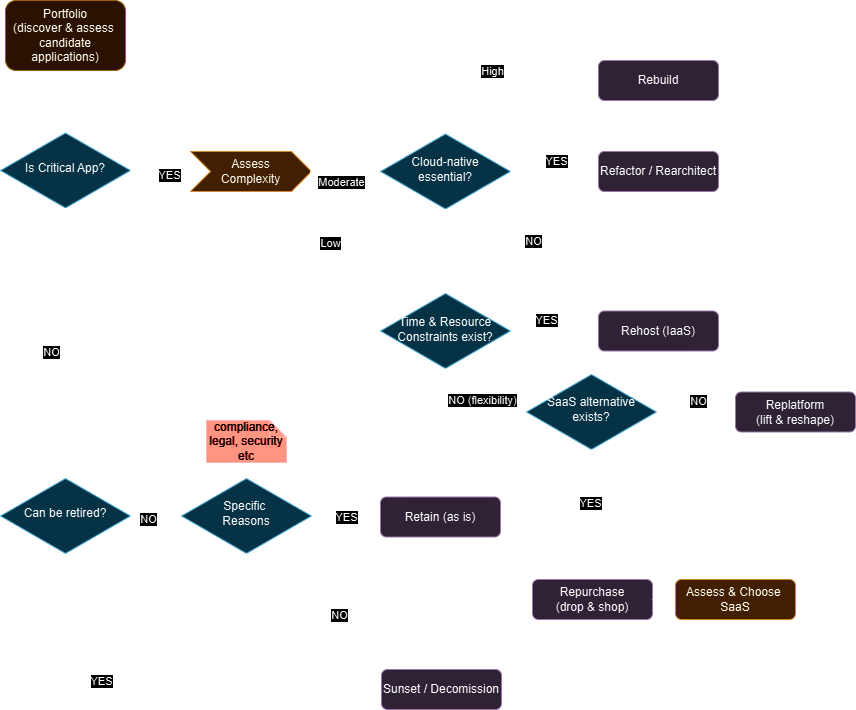

The diagram above was exported from draw.io. Its source (the exported page's mxGraphModel, read from the mxfile embedded in the PNG):
<mxGraphModel dx="2048" dy="1048" grid="1" gridSize="10" guides="1" tooltips="1" connect="1" arrows="1" fold="1" page="1" pageScale="1" pageWidth="827" pageHeight="1169" math="0" shadow="0">
  <root>
    <mxCell id="WIyWlLk6GJQsqaUBKTNV-0" />
    <mxCell id="WIyWlLk6GJQsqaUBKTNV-1" parent="WIyWlLk6GJQsqaUBKTNV-0" />
    <mxCell id="WIyWlLk6GJQsqaUBKTNV-2" value="" style="rounded=0;html=1;jettySize=auto;orthogonalLoop=1;fontSize=11;endArrow=block;endFill=0;endSize=8;strokeWidth=1;shadow=0;labelBackgroundColor=none;edgeStyle=orthogonalEdgeStyle;" parent="WIyWlLk6GJQsqaUBKTNV-1" source="WIyWlLk6GJQsqaUBKTNV-3" target="WIyWlLk6GJQsqaUBKTNV-6" edge="1">
      <mxGeometry relative="1" as="geometry" />
    </mxCell>
    <mxCell id="WIyWlLk6GJQsqaUBKTNV-3" value="Portfolio&lt;div&gt;(discover &amp;amp; assess&amp;nbsp;&lt;/div&gt;&lt;div&gt;candidate applications)&lt;/div&gt;" style="rounded=1;whiteSpace=wrap;html=1;fontSize=12;glass=0;strokeWidth=1;shadow=0;fillColor=#ffe6cc;strokeColor=#d79b00;" parent="WIyWlLk6GJQsqaUBKTNV-1" vertex="1">
      <mxGeometry x="25" y="60" width="120" height="70" as="geometry" />
    </mxCell>
    <mxCell id="WIyWlLk6GJQsqaUBKTNV-6" value="Is Critical App?" style="rhombus;whiteSpace=wrap;html=1;shadow=0;fontFamily=Helvetica;fontSize=12;align=center;strokeWidth=1;spacing=6;spacingTop=-4;fillColor=#b1ddf0;strokeColor=#10739e;" parent="WIyWlLk6GJQsqaUBKTNV-1" vertex="1">
      <mxGeometry x="20" y="192.5" width="130" height="75" as="geometry" />
    </mxCell>
    <mxCell id="aNkHmnaVKlTL4BlOLDFm-4" value="Refactor / Rearchitect" style="rounded=1;whiteSpace=wrap;html=1;fontSize=12;glass=0;strokeWidth=1;shadow=0;fillColor=#e1d5e7;strokeColor=#9673a6;" vertex="1" parent="WIyWlLk6GJQsqaUBKTNV-1">
      <mxGeometry x="618" y="211" width="120" height="40" as="geometry" />
    </mxCell>
    <mxCell id="aNkHmnaVKlTL4BlOLDFm-6" value="Replatform&lt;div&gt;(lift &amp;amp; reshape)&lt;span style=&quot;color: rgba(0, 0, 0, 0); font-family: monospace; font-size: 0px; text-align: start; text-wrap-mode: nowrap; background-color: initial;&quot;&gt;%3CmxGraphModel%3E%3Croot%3E%3CmxCell%20id%3D%220%22%2F%3E%3CmxCell%20id%3D%221%22%20parent%3D%220%22%2F%3E%3CmxCell%20id%3D%222%22%20value%3D%22Rehost%26amp%3Bnbsp%3B%26lt%3Bdiv%26gt%3B(lift%20%26amp%3Bamp%3B%20shift)%26lt%3B%2Fdiv%26gt%3B%22%20style%3D%22rounded%3D1%3BwhiteSpace%3Dwrap%3Bhtml%3D1%3BfontSize%3D12%3Bglass%3D0%3BstrokeWidth%3D1%3Bshadow%3D0%3B%22%20vertex%3D%221%22%20parent%3D%221%22%3E%3CmxGeometry%20x%3D%22360%22%20y%3D%22120%22%20width%3D%22120%22%20height%3D%2240%22%20as%3D%22geometry%22%2F%3E%3C%2FmxCell%3E%3C%2Froot%3E%3C%2FmxGraphModel%3E&lt;/span&gt;&lt;/div&gt;" style="rounded=1;whiteSpace=wrap;html=1;fontSize=12;glass=0;strokeWidth=1;shadow=0;fillColor=#e1d5e7;strokeColor=#9673a6;" vertex="1" parent="WIyWlLk6GJQsqaUBKTNV-1">
      <mxGeometry x="755" y="451.5" width="120" height="40" as="geometry" />
    </mxCell>
    <mxCell id="aNkHmnaVKlTL4BlOLDFm-7" value="Repurchase&lt;div&gt;(drop &amp;amp; shop)&lt;/div&gt;" style="rounded=1;whiteSpace=wrap;html=1;fontSize=12;glass=0;strokeWidth=1;shadow=0;fillColor=#e1d5e7;strokeColor=#9673a6;" vertex="1" parent="WIyWlLk6GJQsqaUBKTNV-1">
      <mxGeometry x="552" y="639" width="120" height="40" as="geometry" />
    </mxCell>
    <mxCell id="aNkHmnaVKlTL4BlOLDFm-8" value="Assess &amp;amp; Choose&amp;nbsp;&lt;div&gt;SaaS&lt;/div&gt;" style="rounded=1;whiteSpace=wrap;html=1;fontSize=12;glass=0;strokeWidth=1;shadow=0;fillColor=#fad7ac;strokeColor=#b46504;" vertex="1" parent="WIyWlLk6GJQsqaUBKTNV-1">
      <mxGeometry x="695" y="639" width="120" height="40" as="geometry" />
    </mxCell>
    <mxCell id="aNkHmnaVKlTL4BlOLDFm-11" value="Sunset / Decomission" style="rounded=1;whiteSpace=wrap;html=1;fontSize=12;glass=0;strokeWidth=1;shadow=0;fillColor=#e1d5e7;strokeColor=#9673a6;" vertex="1" parent="WIyWlLk6GJQsqaUBKTNV-1">
      <mxGeometry x="401" y="729" width="120" height="40" as="geometry" />
    </mxCell>
    <mxCell id="aNkHmnaVKlTL4BlOLDFm-14" value="Assess&lt;div&gt;Complexity&lt;/div&gt;" style="shape=step;perimeter=stepPerimeter;whiteSpace=wrap;html=1;fixedSize=1;fillColor=#fad7ac;strokeColor=#b46504;" vertex="1" parent="WIyWlLk6GJQsqaUBKTNV-1">
      <mxGeometry x="210" y="211" width="121" height="40" as="geometry" />
    </mxCell>
    <mxCell id="aNkHmnaVKlTL4BlOLDFm-15" value="Rebuild" style="rounded=1;whiteSpace=wrap;html=1;fontSize=12;glass=0;strokeWidth=1;shadow=0;fillColor=#e1d5e7;strokeColor=#9673a6;" vertex="1" parent="WIyWlLk6GJQsqaUBKTNV-1">
      <mxGeometry x="618" y="120" width="120" height="40" as="geometry" />
    </mxCell>
    <mxCell id="aNkHmnaVKlTL4BlOLDFm-16" style="edgeStyle=orthogonalEdgeStyle;rounded=0;orthogonalLoop=1;jettySize=auto;html=1;exitX=0.5;exitY=1;exitDx=0;exitDy=0;" edge="1" parent="WIyWlLk6GJQsqaUBKTNV-1" source="aNkHmnaVKlTL4BlOLDFm-15" target="aNkHmnaVKlTL4BlOLDFm-15">
      <mxGeometry relative="1" as="geometry" />
    </mxCell>
    <mxCell id="aNkHmnaVKlTL4BlOLDFm-17" value="" style="endArrow=classic;html=1;rounded=0;entryX=0;entryY=0.5;entryDx=0;entryDy=0;" edge="1" parent="WIyWlLk6GJQsqaUBKTNV-1" target="aNkHmnaVKlTL4BlOLDFm-15">
      <mxGeometry width="50" height="50" relative="1" as="geometry">
        <mxPoint x="330" y="230" as="sourcePoint" />
        <mxPoint x="440" y="260" as="targetPoint" />
        <Array as="points">
          <mxPoint x="330" y="140" />
        </Array>
      </mxGeometry>
    </mxCell>
    <mxCell id="aNkHmnaVKlTL4BlOLDFm-20" value="High" style="edgeLabel;html=1;align=center;verticalAlign=middle;resizable=0;points=[];" vertex="1" connectable="0" parent="aNkHmnaVKlTL4BlOLDFm-17">
      <mxGeometry x="0.3714" y="-2" relative="1" as="geometry">
        <mxPoint x="11" y="-12" as="offset" />
      </mxGeometry>
    </mxCell>
    <mxCell id="aNkHmnaVKlTL4BlOLDFm-18" value="" style="endArrow=classic;html=1;rounded=0;exitX=1;exitY=0.5;exitDx=0;exitDy=0;entryX=0;entryY=0.5;entryDx=0;entryDy=0;" edge="1" parent="WIyWlLk6GJQsqaUBKTNV-1" source="WIyWlLk6GJQsqaUBKTNV-6" target="aNkHmnaVKlTL4BlOLDFm-14">
      <mxGeometry width="50" height="50" relative="1" as="geometry">
        <mxPoint x="390" y="310" as="sourcePoint" />
        <mxPoint x="220" y="230" as="targetPoint" />
      </mxGeometry>
    </mxCell>
    <mxCell id="aNkHmnaVKlTL4BlOLDFm-19" value="YES" style="edgeLabel;html=1;align=center;verticalAlign=middle;resizable=0;points=[];" vertex="1" connectable="0" parent="aNkHmnaVKlTL4BlOLDFm-18">
      <mxGeometry x="0.1541" y="-4" relative="1" as="geometry">
        <mxPoint x="-8" as="offset" />
      </mxGeometry>
    </mxCell>
    <mxCell id="aNkHmnaVKlTL4BlOLDFm-21" value="Can be retired?" style="rhombus;whiteSpace=wrap;html=1;shadow=0;fontFamily=Helvetica;fontSize=12;align=center;strokeWidth=1;spacing=6;spacingTop=-4;fillColor=#b1ddf0;strokeColor=#10739e;" vertex="1" parent="WIyWlLk6GJQsqaUBKTNV-1">
      <mxGeometry x="20" y="538" width="130" height="75" as="geometry" />
    </mxCell>
    <mxCell id="aNkHmnaVKlTL4BlOLDFm-22" value="" style="endArrow=classic;html=1;rounded=0;exitX=0.5;exitY=1;exitDx=0;exitDy=0;entryX=0.5;entryY=0;entryDx=0;entryDy=0;" edge="1" parent="WIyWlLk6GJQsqaUBKTNV-1" source="WIyWlLk6GJQsqaUBKTNV-6" target="aNkHmnaVKlTL4BlOLDFm-21">
      <mxGeometry width="50" height="50" relative="1" as="geometry">
        <mxPoint x="390" y="310" as="sourcePoint" />
        <mxPoint x="440" y="260" as="targetPoint" />
      </mxGeometry>
    </mxCell>
    <mxCell id="aNkHmnaVKlTL4BlOLDFm-23" value="NO" style="edgeLabel;html=1;align=center;verticalAlign=middle;resizable=0;points=[];" vertex="1" connectable="0" parent="aNkHmnaVKlTL4BlOLDFm-22">
      <mxGeometry x="0.1048" y="-5" relative="1" as="geometry">
        <mxPoint x="-10" y="-6" as="offset" />
      </mxGeometry>
    </mxCell>
    <mxCell id="aNkHmnaVKlTL4BlOLDFm-24" value="Specific&amp;nbsp;&lt;div&gt;Reasons&lt;/div&gt;" style="rhombus;whiteSpace=wrap;html=1;shadow=0;fontFamily=Helvetica;fontSize=12;align=center;strokeWidth=1;spacing=6;spacingTop=-4;fillColor=#b1ddf0;strokeColor=#10739e;" vertex="1" parent="WIyWlLk6GJQsqaUBKTNV-1">
      <mxGeometry x="201" y="538" width="130" height="75" as="geometry" />
    </mxCell>
    <mxCell id="aNkHmnaVKlTL4BlOLDFm-25" value="Retain (as is)" style="rounded=1;whiteSpace=wrap;html=1;fontSize=12;glass=0;strokeWidth=1;shadow=0;fillColor=#e1d5e7;strokeColor=#9673a6;" vertex="1" parent="WIyWlLk6GJQsqaUBKTNV-1">
      <mxGeometry x="400" y="556.5" width="120" height="40" as="geometry" />
    </mxCell>
    <mxCell id="aNkHmnaVKlTL4BlOLDFm-26" value="YES" style="endArrow=classic;html=1;rounded=0;exitX=1;exitY=0.5;exitDx=0;exitDy=0;entryX=0;entryY=0.5;entryDx=0;entryDy=0;" edge="1" parent="WIyWlLk6GJQsqaUBKTNV-1" target="aNkHmnaVKlTL4BlOLDFm-25">
      <mxGeometry width="50" height="50" relative="1" as="geometry">
        <mxPoint x="331" y="576.5" as="sourcePoint" />
        <mxPoint x="440" y="469" as="targetPoint" />
      </mxGeometry>
    </mxCell>
    <mxCell id="aNkHmnaVKlTL4BlOLDFm-27" value="" style="endArrow=classic;html=1;rounded=0;entryX=0;entryY=0.5;entryDx=0;entryDy=0;exitX=0.5;exitY=1;exitDx=0;exitDy=0;" edge="1" parent="WIyWlLk6GJQsqaUBKTNV-1" source="aNkHmnaVKlTL4BlOLDFm-24" target="aNkHmnaVKlTL4BlOLDFm-7">
      <mxGeometry width="50" height="50" relative="1" as="geometry">
        <mxPoint x="266" y="619" as="sourcePoint" />
        <mxPoint x="440" y="452" as="targetPoint" />
        <Array as="points">
          <mxPoint x="266" y="659" />
        </Array>
      </mxGeometry>
    </mxCell>
    <mxCell id="aNkHmnaVKlTL4BlOLDFm-28" value="NO" style="edgeLabel;html=1;align=center;verticalAlign=middle;resizable=0;points=[];" vertex="1" connectable="0" parent="aNkHmnaVKlTL4BlOLDFm-27">
      <mxGeometry x="-0.1704" y="2" relative="1" as="geometry">
        <mxPoint y="17" as="offset" />
      </mxGeometry>
    </mxCell>
    <mxCell id="aNkHmnaVKlTL4BlOLDFm-29" value="" style="endArrow=classic;html=1;rounded=0;exitX=1;exitY=0.5;exitDx=0;exitDy=0;entryX=0;entryY=0.5;entryDx=0;entryDy=0;" edge="1" parent="WIyWlLk6GJQsqaUBKTNV-1" source="aNkHmnaVKlTL4BlOLDFm-7" target="aNkHmnaVKlTL4BlOLDFm-8">
      <mxGeometry width="50" height="50" relative="1" as="geometry">
        <mxPoint x="608" y="509" as="sourcePoint" />
        <mxPoint x="658" y="459" as="targetPoint" />
      </mxGeometry>
    </mxCell>
    <mxCell id="aNkHmnaVKlTL4BlOLDFm-30" value="" style="endArrow=classic;html=1;rounded=0;exitX=1;exitY=0.5;exitDx=0;exitDy=0;entryX=0;entryY=0.5;entryDx=0;entryDy=0;" edge="1" parent="WIyWlLk6GJQsqaUBKTNV-1">
      <mxGeometry width="50" height="50" relative="1" as="geometry">
        <mxPoint x="150" y="576.5" as="sourcePoint" />
        <mxPoint x="201" y="576.5" as="targetPoint" />
      </mxGeometry>
    </mxCell>
    <mxCell id="aNkHmnaVKlTL4BlOLDFm-31" value="NO" style="edgeLabel;html=1;align=center;verticalAlign=middle;resizable=0;points=[];" vertex="1" connectable="0" parent="aNkHmnaVKlTL4BlOLDFm-30">
      <mxGeometry x="-0.3571" y="-2" relative="1" as="geometry">
        <mxPoint as="offset" />
      </mxGeometry>
    </mxCell>
    <mxCell id="aNkHmnaVKlTL4BlOLDFm-32" value="" style="endArrow=classic;html=1;rounded=0;exitX=0.5;exitY=1;exitDx=0;exitDy=0;" edge="1" parent="WIyWlLk6GJQsqaUBKTNV-1" target="aNkHmnaVKlTL4BlOLDFm-11">
      <mxGeometry width="50" height="50" relative="1" as="geometry">
        <mxPoint x="85" y="614" as="sourcePoint" />
        <mxPoint x="440" y="469" as="targetPoint" />
        <Array as="points">
          <mxPoint x="85" y="749" />
        </Array>
      </mxGeometry>
    </mxCell>
    <mxCell id="aNkHmnaVKlTL4BlOLDFm-33" value="YES" style="edgeLabel;html=1;align=center;verticalAlign=middle;resizable=0;points=[];" vertex="1" connectable="0" parent="aNkHmnaVKlTL4BlOLDFm-32">
      <mxGeometry x="-0.2427" y="3" relative="1" as="geometry">
        <mxPoint y="-6" as="offset" />
      </mxGeometry>
    </mxCell>
    <mxCell id="aNkHmnaVKlTL4BlOLDFm-34" value="Cloud-native&lt;div&gt;essential?&lt;/div&gt;" style="rhombus;whiteSpace=wrap;html=1;shadow=0;fontFamily=Helvetica;fontSize=12;align=center;strokeWidth=1;spacing=6;spacingTop=-4;fillColor=#b1ddf0;strokeColor=#10739e;" vertex="1" parent="WIyWlLk6GJQsqaUBKTNV-1">
      <mxGeometry x="400" y="193.5" width="130" height="75" as="geometry" />
    </mxCell>
    <mxCell id="aNkHmnaVKlTL4BlOLDFm-35" value="" style="endArrow=classic;html=1;rounded=0;entryX=0;entryY=0.5;entryDx=0;entryDy=0;" edge="1" parent="WIyWlLk6GJQsqaUBKTNV-1" target="aNkHmnaVKlTL4BlOLDFm-34">
      <mxGeometry width="50" height="50" relative="1" as="geometry">
        <mxPoint x="330" y="231" as="sourcePoint" />
        <mxPoint x="440" y="260" as="targetPoint" />
      </mxGeometry>
    </mxCell>
    <mxCell id="aNkHmnaVKlTL4BlOLDFm-36" value="Moderate" style="edgeLabel;html=1;align=center;verticalAlign=middle;resizable=0;points=[];" vertex="1" connectable="0" parent="aNkHmnaVKlTL4BlOLDFm-35">
      <mxGeometry x="-0.6459" y="-5" relative="1" as="geometry">
        <mxPoint x="18" y="5" as="offset" />
      </mxGeometry>
    </mxCell>
    <mxCell id="aNkHmnaVKlTL4BlOLDFm-37" value="" style="endArrow=classic;html=1;rounded=0;exitX=1;exitY=0.5;exitDx=0;exitDy=0;entryX=0;entryY=0.5;entryDx=0;entryDy=0;" edge="1" parent="WIyWlLk6GJQsqaUBKTNV-1" source="aNkHmnaVKlTL4BlOLDFm-34" target="aNkHmnaVKlTL4BlOLDFm-4">
      <mxGeometry width="50" height="50" relative="1" as="geometry">
        <mxPoint x="390" y="311" as="sourcePoint" />
        <mxPoint x="440" y="261" as="targetPoint" />
      </mxGeometry>
    </mxCell>
    <mxCell id="aNkHmnaVKlTL4BlOLDFm-38" value="YES" style="edgeLabel;html=1;align=center;verticalAlign=middle;resizable=0;points=[];" vertex="1" connectable="0" parent="aNkHmnaVKlTL4BlOLDFm-37">
      <mxGeometry x="-0.2622" y="6" relative="1" as="geometry">
        <mxPoint x="13" y="-5" as="offset" />
      </mxGeometry>
    </mxCell>
    <mxCell id="aNkHmnaVKlTL4BlOLDFm-49" style="edgeStyle=orthogonalEdgeStyle;rounded=0;orthogonalLoop=1;jettySize=auto;html=1;exitX=1;exitY=0.5;exitDx=0;exitDy=0;" edge="1" parent="WIyWlLk6GJQsqaUBKTNV-1" source="aNkHmnaVKlTL4BlOLDFm-46" target="aNkHmnaVKlTL4BlOLDFm-48">
      <mxGeometry relative="1" as="geometry" />
    </mxCell>
    <mxCell id="aNkHmnaVKlTL4BlOLDFm-50" value="YES" style="edgeLabel;html=1;align=center;verticalAlign=middle;resizable=0;points=[];" vertex="1" connectable="0" parent="aNkHmnaVKlTL4BlOLDFm-49">
      <mxGeometry x="-0.2095" y="2" relative="1" as="geometry">
        <mxPoint y="-9" as="offset" />
      </mxGeometry>
    </mxCell>
    <mxCell id="aNkHmnaVKlTL4BlOLDFm-46" value="Time &amp;amp; Resource&lt;div&gt;Constraints exist?&lt;/div&gt;" style="rhombus;whiteSpace=wrap;html=1;shadow=0;fontFamily=Helvetica;fontSize=12;align=center;strokeWidth=1;spacing=6;spacingTop=-4;fillColor=#b1ddf0;strokeColor=#10739e;" vertex="1" parent="WIyWlLk6GJQsqaUBKTNV-1">
      <mxGeometry x="400" y="353" width="130" height="75" as="geometry" />
    </mxCell>
    <mxCell id="aNkHmnaVKlTL4BlOLDFm-47" value="Low" style="endArrow=classic;html=1;rounded=0;entryX=0;entryY=0.5;entryDx=0;entryDy=0;" edge="1" parent="WIyWlLk6GJQsqaUBKTNV-1" target="aNkHmnaVKlTL4BlOLDFm-46">
      <mxGeometry x="-0.3737" y="20" width="50" height="50" relative="1" as="geometry">
        <mxPoint x="330" y="231" as="sourcePoint" />
        <mxPoint x="370" y="280" as="targetPoint" />
        <Array as="points">
          <mxPoint x="330" y="390" />
        </Array>
        <mxPoint as="offset" />
      </mxGeometry>
    </mxCell>
    <mxCell id="aNkHmnaVKlTL4BlOLDFm-48" value="Rehost (IaaS)" style="rounded=1;whiteSpace=wrap;html=1;fontSize=12;glass=0;strokeWidth=1;shadow=0;fillColor=#e1d5e7;strokeColor=#9673a6;" vertex="1" parent="WIyWlLk6GJQsqaUBKTNV-1">
      <mxGeometry x="618" y="370.5" width="120" height="40" as="geometry" />
    </mxCell>
    <mxCell id="aNkHmnaVKlTL4BlOLDFm-52" value="SaaS alternative&lt;div&gt;exists?&lt;/div&gt;" style="rhombus;whiteSpace=wrap;html=1;shadow=0;fontFamily=Helvetica;fontSize=12;align=center;strokeWidth=1;spacing=6;spacingTop=-4;fillColor=#b1ddf0;strokeColor=#10739e;" vertex="1" parent="WIyWlLk6GJQsqaUBKTNV-1">
      <mxGeometry x="546" y="434" width="130" height="75" as="geometry" />
    </mxCell>
    <mxCell id="aNkHmnaVKlTL4BlOLDFm-53" value="" style="endArrow=classic;html=1;rounded=0;exitX=0.5;exitY=1;exitDx=0;exitDy=0;entryX=0;entryY=0.5;entryDx=0;entryDy=0;" edge="1" parent="WIyWlLk6GJQsqaUBKTNV-1" source="aNkHmnaVKlTL4BlOLDFm-46" target="aNkHmnaVKlTL4BlOLDFm-52">
      <mxGeometry width="50" height="50" relative="1" as="geometry">
        <mxPoint x="550" y="390" as="sourcePoint" />
        <mxPoint x="600" y="340" as="targetPoint" />
        <Array as="points">
          <mxPoint x="465" y="470" />
        </Array>
      </mxGeometry>
    </mxCell>
    <mxCell id="aNkHmnaVKlTL4BlOLDFm-54" value="NO (flexibility)" style="edgeLabel;html=1;align=center;verticalAlign=middle;resizable=0;points=[];" vertex="1" connectable="0" parent="aNkHmnaVKlTL4BlOLDFm-53">
      <mxGeometry x="0.0981" y="-2" relative="1" as="geometry">
        <mxPoint x="10" y="-13" as="offset" />
      </mxGeometry>
    </mxCell>
    <mxCell id="aNkHmnaVKlTL4BlOLDFm-55" value="" style="endArrow=classic;html=1;rounded=0;entryX=0.5;entryY=0;entryDx=0;entryDy=0;exitX=0.5;exitY=1;exitDx=0;exitDy=0;" edge="1" parent="WIyWlLk6GJQsqaUBKTNV-1" source="aNkHmnaVKlTL4BlOLDFm-52" target="aNkHmnaVKlTL4BlOLDFm-7">
      <mxGeometry width="50" height="50" relative="1" as="geometry">
        <mxPoint x="683" y="520" as="sourcePoint" />
        <mxPoint x="563" y="419" as="targetPoint" />
      </mxGeometry>
    </mxCell>
    <mxCell id="aNkHmnaVKlTL4BlOLDFm-56" value="YES" style="edgeLabel;html=1;align=center;verticalAlign=middle;resizable=0;points=[];" vertex="1" connectable="0" parent="aNkHmnaVKlTL4BlOLDFm-55">
      <mxGeometry x="-0.1781" y="-2" relative="1" as="geometry">
        <mxPoint as="offset" />
      </mxGeometry>
    </mxCell>
    <mxCell id="aNkHmnaVKlTL4BlOLDFm-57" value="" style="endArrow=classic;html=1;rounded=0;exitX=1;exitY=0.5;exitDx=0;exitDy=0;entryX=0;entryY=0.5;entryDx=0;entryDy=0;" edge="1" parent="WIyWlLk6GJQsqaUBKTNV-1" source="aNkHmnaVKlTL4BlOLDFm-52" target="aNkHmnaVKlTL4BlOLDFm-6">
      <mxGeometry width="50" height="50" relative="1" as="geometry">
        <mxPoint x="748" y="470" as="sourcePoint" />
        <mxPoint x="808" y="410" as="targetPoint" />
      </mxGeometry>
    </mxCell>
    <mxCell id="aNkHmnaVKlTL4BlOLDFm-58" value="NO" style="edgeLabel;html=1;align=center;verticalAlign=middle;resizable=0;points=[];" vertex="1" connectable="0" parent="aNkHmnaVKlTL4BlOLDFm-57">
      <mxGeometry x="0.1601" y="-4" relative="1" as="geometry">
        <mxPoint x="-4" y="-15" as="offset" />
      </mxGeometry>
    </mxCell>
    <mxCell id="aNkHmnaVKlTL4BlOLDFm-62" value="compliance, legal, security etc" style="shape=note;whiteSpace=wrap;html=1;backgroundOutline=1;darkOpacity=0.05;size=17;fillColor=#e51400;fontColor=#ffffff;strokeColor=#B20000;" vertex="1" parent="WIyWlLk6GJQsqaUBKTNV-1">
      <mxGeometry x="226" y="480" width="80" height="42" as="geometry" />
    </mxCell>
    <mxCell id="aNkHmnaVKlTL4BlOLDFm-67" value="" style="endArrow=classic;html=1;rounded=0;exitX=0.5;exitY=1;exitDx=0;exitDy=0;entryX=0.5;entryY=0;entryDx=0;entryDy=0;" edge="1" parent="WIyWlLk6GJQsqaUBKTNV-1" source="aNkHmnaVKlTL4BlOLDFm-34" target="aNkHmnaVKlTL4BlOLDFm-6">
      <mxGeometry width="50" height="50" relative="1" as="geometry">
        <mxPoint x="760" y="390" as="sourcePoint" />
        <mxPoint x="810" y="340" as="targetPoint" />
        <Array as="points">
          <mxPoint x="465" y="300" />
          <mxPoint x="640" y="300" />
          <mxPoint x="815" y="300" />
        </Array>
      </mxGeometry>
    </mxCell>
    <mxCell id="aNkHmnaVKlTL4BlOLDFm-68" value="NO" style="edgeLabel;html=1;align=center;verticalAlign=middle;resizable=0;points=[];" vertex="1" connectable="0" parent="aNkHmnaVKlTL4BlOLDFm-67">
      <mxGeometry x="-0.5542" relative="1" as="geometry">
        <mxPoint as="offset" />
      </mxGeometry>
    </mxCell>
  </root>
</mxGraphModel>